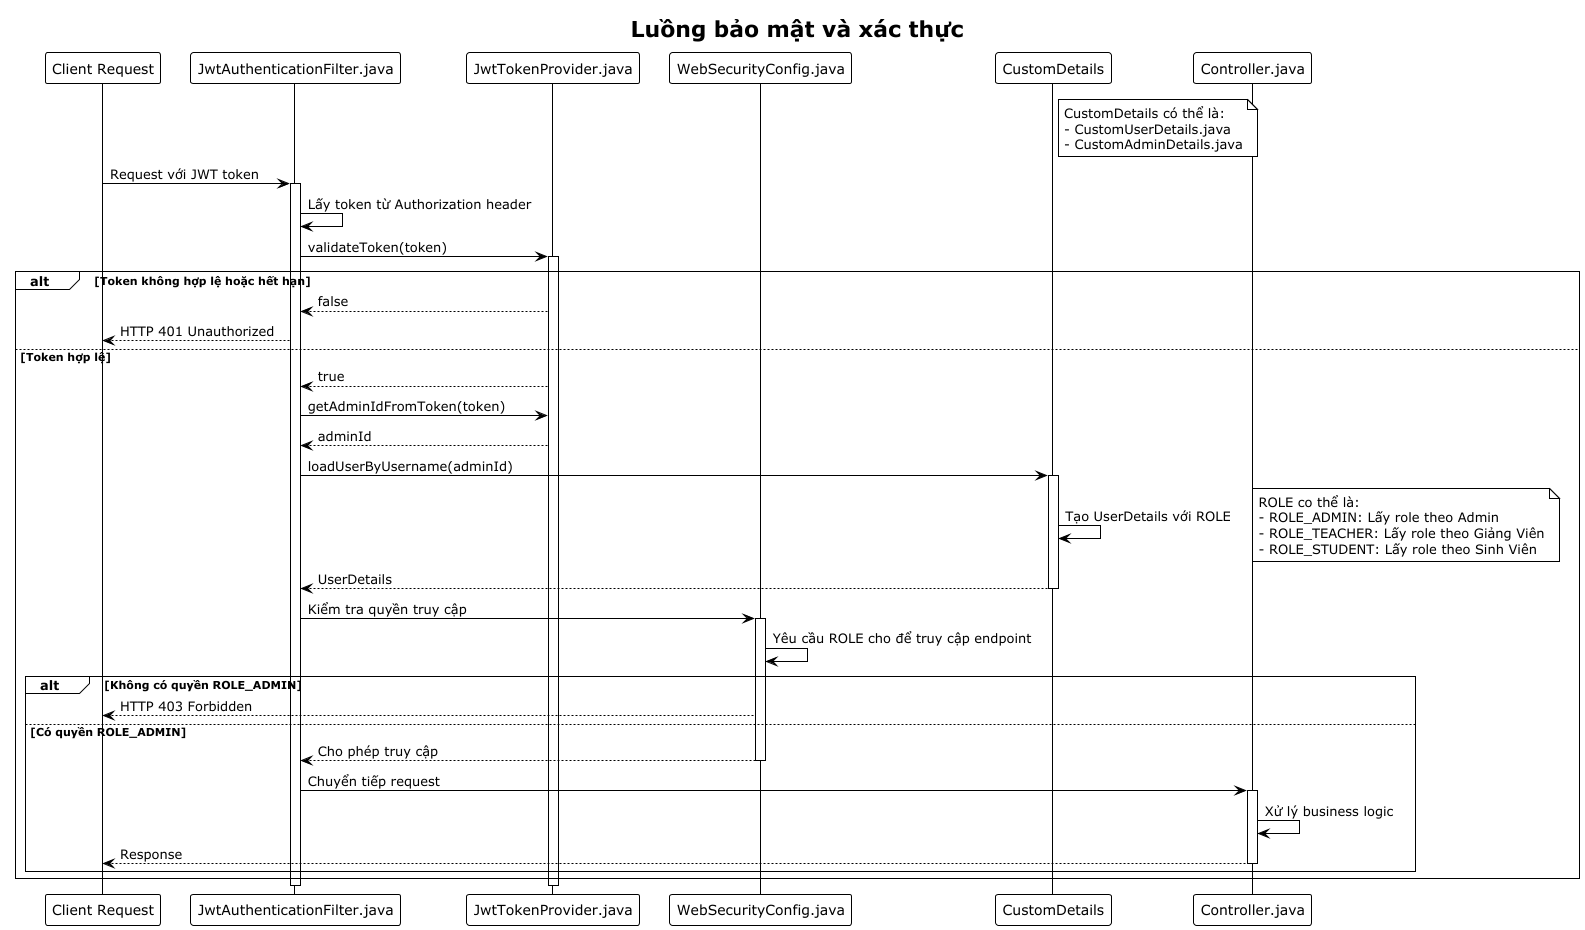

The diagram above was rendered by PlantUML. Its source (embedded in the PNG):
@startuml
!theme plain
title Luồng bảo mật và xác thực

participant "Client Request" as client
participant "JwtAuthenticationFilter.java" as jwtFilter
participant "JwtTokenProvider.java" as jwtProvider
participant "WebSecurityConfig.java" as securityConfig
participant "CustomDetails" as Details
participant "Controller.java" as controller

  note right of Details
                CustomDetails có thể là:
                - CustomUserDetails.java
                - CustomAdminDetails.java
  end note

client -> jwtFilter: Request với JWT token
activate jwtFilter
jwtFilter -> jwtFilter: Lấy token từ Authorization header
jwtFilter -> jwtProvider: validateToken(token)
activate jwtProvider

alt Token không hợp lệ hoặc hết hạn
    jwtProvider --> jwtFilter: false
    jwtFilter --> client: HTTP 401 Unauthorized
else Token hợp lệ
    jwtProvider --> jwtFilter: true
    jwtFilter -> jwtProvider: getAdminIdFromToken(token)
    jwtProvider --> jwtFilter: adminId

    jwtFilter -> Details: loadUserByUsername(adminId)
    activate Details
    Details -> Details: Tạo UserDetails với ROLE
                note right
                ROLE co thể là:
                - ROLE_ADMIN: Lấy role theo Admin
                - ROLE_TEACHER: Lấy role theo Giảng Viên
                - ROLE_STUDENT: Lấy role theo Sinh Viên
                end note
    Details --> jwtFilter: UserDetails
    deactivate Details

    jwtFilter -> securityConfig: Kiểm tra quyền truy cập
    activate securityConfig
    securityConfig -> securityConfig: Yêu cầu ROLE cho để truy cập endpoint


    alt Không có quyền ROLE_ADMIN
        securityConfig --> client: HTTP 403 Forbidden
    else Có quyền ROLE_ADMIN
        securityConfig --> jwtFilter: Cho phép truy cập
        deactivate securityConfig
        jwtFilter -> controller: Chuyển tiếp request
        activate controller
        controller -> controller: Xử lý business logic
        controller --> client: Response
        deactivate controller
    end
end

deactivate jwtProvider
deactivate jwtFilter
@enduml